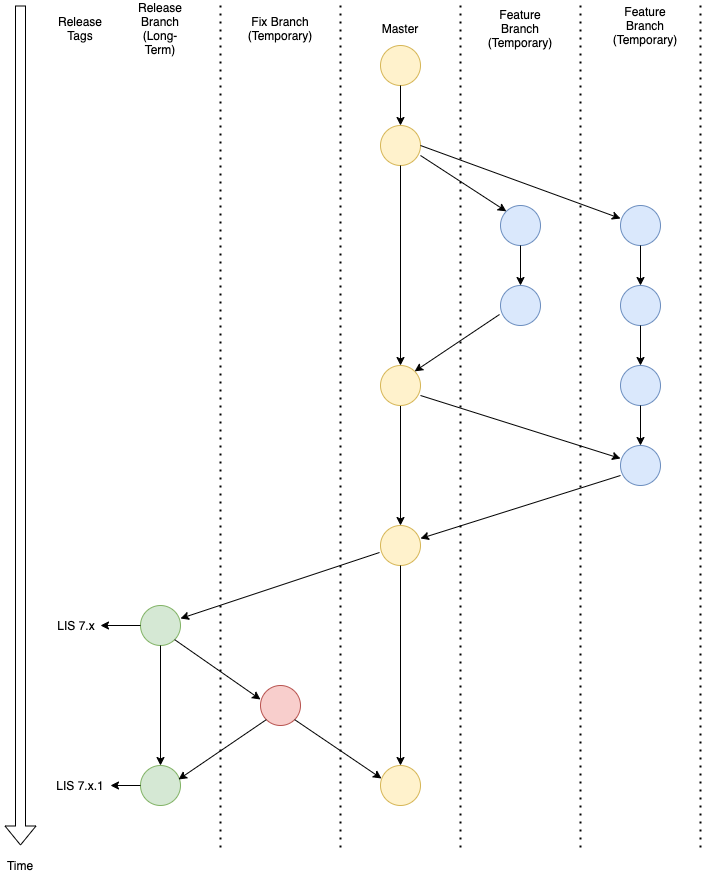

The diagram above was exported from draw.io. Its source (the exported page's mxGraphModel, read from the mxfile embedded in the PNG):
<mxGraphModel dx="974" dy="496" grid="1" gridSize="10" guides="1" tooltips="1" connect="1" arrows="1" fold="1" page="1" pageScale="1" pageWidth="850" pageHeight="1100" math="0" shadow="0">
  <root>
    <mxCell id="0" />
    <mxCell id="1" parent="0" />
    <mxCell id="1DyeuNXRVK-pLFqoDSZ0-1" value="" style="ellipse;whiteSpace=wrap;html=1;aspect=fixed;fillColor=#fff2cc;strokeColor=#d6b656;" parent="1" vertex="1">
      <mxGeometry x="480" y="80" width="40" height="40" as="geometry" />
    </mxCell>
    <mxCell id="1DyeuNXRVK-pLFqoDSZ0-2" value="" style="ellipse;whiteSpace=wrap;html=1;aspect=fixed;fillColor=#fff2cc;strokeColor=#d6b656;" parent="1" vertex="1">
      <mxGeometry x="480" y="160" width="40" height="40" as="geometry" />
    </mxCell>
    <mxCell id="1DyeuNXRVK-pLFqoDSZ0-5" value="" style="ellipse;whiteSpace=wrap;html=1;aspect=fixed;fillColor=#fff2cc;strokeColor=#d6b656;" parent="1" vertex="1">
      <mxGeometry x="480" y="560" width="40" height="40" as="geometry" />
    </mxCell>
    <mxCell id="1DyeuNXRVK-pLFqoDSZ0-6" value="" style="ellipse;whiteSpace=wrap;html=1;aspect=fixed;fillColor=#dae8fc;strokeColor=#6c8ebf;" parent="1" vertex="1">
      <mxGeometry x="600" y="240" width="40" height="40" as="geometry" />
    </mxCell>
    <mxCell id="1DyeuNXRVK-pLFqoDSZ0-8" value="" style="ellipse;whiteSpace=wrap;html=1;aspect=fixed;fillColor=#dae8fc;strokeColor=#6c8ebf;" parent="1" vertex="1">
      <mxGeometry x="600" y="320" width="40" height="40" as="geometry" />
    </mxCell>
    <mxCell id="1DyeuNXRVK-pLFqoDSZ0-23" value="" style="ellipse;whiteSpace=wrap;html=1;aspect=fixed;fillColor=#d5e8d4;strokeColor=#82b366;" parent="1" vertex="1">
      <mxGeometry x="240" y="640" width="40" height="40" as="geometry" />
    </mxCell>
    <mxCell id="1DyeuNXRVK-pLFqoDSZ0-26" value="" style="ellipse;whiteSpace=wrap;html=1;aspect=fixed;fillColor=#d5e8d4;strokeColor=#82b366;" parent="1" vertex="1">
      <mxGeometry x="240" y="800" width="40" height="40" as="geometry" />
    </mxCell>
    <mxCell id="1DyeuNXRVK-pLFqoDSZ0-30" value="" style="endArrow=classic;html=1;exitX=0.5;exitY=1;exitDx=0;exitDy=0;entryX=0.5;entryY=0;entryDx=0;entryDy=0;" parent="1" source="1DyeuNXRVK-pLFqoDSZ0-1" target="1DyeuNXRVK-pLFqoDSZ0-2" edge="1">
      <mxGeometry width="50" height="50" relative="1" as="geometry">
        <mxPoint x="550" y="153" as="sourcePoint" />
        <mxPoint x="600" y="103" as="targetPoint" />
      </mxGeometry>
    </mxCell>
    <mxCell id="1DyeuNXRVK-pLFqoDSZ0-31" value="" style="endArrow=classic;html=1;entryX=0;entryY=0;entryDx=0;entryDy=0;" parent="1" target="1DyeuNXRVK-pLFqoDSZ0-6" edge="1">
      <mxGeometry width="50" height="50" relative="1" as="geometry">
        <mxPoint x="520" y="190" as="sourcePoint" />
        <mxPoint x="590" y="143" as="targetPoint" />
      </mxGeometry>
    </mxCell>
    <mxCell id="1DyeuNXRVK-pLFqoDSZ0-34" value="" style="endArrow=classic;html=1;exitX=0.5;exitY=1;exitDx=0;exitDy=0;entryX=0.5;entryY=0;entryDx=0;entryDy=0;" parent="1" source="1DyeuNXRVK-pLFqoDSZ0-6" target="1DyeuNXRVK-pLFqoDSZ0-8" edge="1">
      <mxGeometry width="50" height="50" relative="1" as="geometry">
        <mxPoint x="320" y="263" as="sourcePoint" />
        <mxPoint x="370" y="213" as="targetPoint" />
      </mxGeometry>
    </mxCell>
    <mxCell id="1DyeuNXRVK-pLFqoDSZ0-41" value="" style="endArrow=classic;html=1;exitX=-0.025;exitY=0.675;exitDx=0;exitDy=0;entryX=1;entryY=0.325;entryDx=0;entryDy=0;entryPerimeter=0;exitPerimeter=0;" parent="1" source="1DyeuNXRVK-pLFqoDSZ0-5" target="1DyeuNXRVK-pLFqoDSZ0-23" edge="1">
      <mxGeometry width="50" height="50" relative="1" as="geometry">
        <mxPoint x="480" y="663" as="sourcePoint" />
        <mxPoint x="360" y="673" as="targetPoint" />
      </mxGeometry>
    </mxCell>
    <mxCell id="1DyeuNXRVK-pLFqoDSZ0-47" value="" style="endArrow=classic;html=1;exitX=0.5;exitY=1;exitDx=0;exitDy=0;entryX=0.5;entryY=0;entryDx=0;entryDy=0;" parent="1" source="1DyeuNXRVK-pLFqoDSZ0-23" target="1DyeuNXRVK-pLFqoDSZ0-26" edge="1">
      <mxGeometry width="50" height="50" relative="1" as="geometry">
        <mxPoint x="260" y="923" as="sourcePoint" />
        <mxPoint x="370" y="903" as="targetPoint" />
      </mxGeometry>
    </mxCell>
    <mxCell id="1DyeuNXRVK-pLFqoDSZ0-50" value="" style="endArrow=classic;html=1;exitX=0.5;exitY=1;exitDx=0;exitDy=0;entryX=0.5;entryY=0;entryDx=0;entryDy=0;" parent="1" source="1DyeuNXRVK-pLFqoDSZ0-5" target="1DyeuNXRVK-pLFqoDSZ0-54" edge="1">
      <mxGeometry width="50" height="50" relative="1" as="geometry">
        <mxPoint x="500" y="683" as="sourcePoint" />
        <mxPoint x="500" y="963" as="targetPoint" />
      </mxGeometry>
    </mxCell>
    <mxCell id="1DyeuNXRVK-pLFqoDSZ0-51" value="" style="ellipse;whiteSpace=wrap;html=1;aspect=fixed;fillColor=#f8cecc;strokeColor=#b85450;" parent="1" vertex="1">
      <mxGeometry x="360" y="720" width="40" height="40" as="geometry" />
    </mxCell>
    <mxCell id="1DyeuNXRVK-pLFqoDSZ0-52" value="" style="endArrow=classic;html=1;exitX=1;exitY=1;exitDx=0;exitDy=0;entryX=0;entryY=0.35;entryDx=0;entryDy=0;entryPerimeter=0;" parent="1" source="1DyeuNXRVK-pLFqoDSZ0-23" target="1DyeuNXRVK-pLFqoDSZ0-51" edge="1">
      <mxGeometry width="50" height="50" relative="1" as="geometry">
        <mxPoint x="274.14213562373106" y="917.1421356237311" as="sourcePoint" />
        <mxPoint x="356" y="732" as="targetPoint" />
      </mxGeometry>
    </mxCell>
    <mxCell id="1DyeuNXRVK-pLFqoDSZ0-54" value="" style="ellipse;whiteSpace=wrap;html=1;aspect=fixed;fillColor=#fff2cc;strokeColor=#d6b656;" parent="1" vertex="1">
      <mxGeometry x="480" y="800" width="40" height="40" as="geometry" />
    </mxCell>
    <mxCell id="1DyeuNXRVK-pLFqoDSZ0-55" value="" style="endArrow=classic;html=1;exitX=1;exitY=1;exitDx=0;exitDy=0;entryX=0.025;entryY=0.325;entryDx=0;entryDy=0;entryPerimeter=0;" parent="1" source="1DyeuNXRVK-pLFqoDSZ0-51" target="1DyeuNXRVK-pLFqoDSZ0-54" edge="1">
      <mxGeometry width="50" height="50" relative="1" as="geometry">
        <mxPoint x="320" y="983" as="sourcePoint" />
        <mxPoint x="490" y="813" as="targetPoint" />
      </mxGeometry>
    </mxCell>
    <mxCell id="1DyeuNXRVK-pLFqoDSZ0-58" value="Master" style="text;html=1;strokeColor=none;fillColor=none;align=center;verticalAlign=middle;whiteSpace=wrap;rounded=0;" parent="1" vertex="1">
      <mxGeometry x="480" y="53" width="40" height="20" as="geometry" />
    </mxCell>
    <mxCell id="1DyeuNXRVK-pLFqoDSZ0-59" value="Feature Branch&lt;br&gt;(Temporary)" style="text;html=1;strokeColor=none;fillColor=none;align=center;verticalAlign=middle;whiteSpace=wrap;rounded=0;" parent="1" vertex="1">
      <mxGeometry x="595" y="53" width="50" height="20" as="geometry" />
    </mxCell>
    <mxCell id="1DyeuNXRVK-pLFqoDSZ0-60" value="Fix Branch (Temporary)" style="text;html=1;strokeColor=none;fillColor=none;align=center;verticalAlign=middle;whiteSpace=wrap;rounded=0;" parent="1" vertex="1">
      <mxGeometry x="355" y="53" width="50" height="20" as="geometry" />
    </mxCell>
    <mxCell id="1DyeuNXRVK-pLFqoDSZ0-64" value="Release Branch (Long-Term)" style="text;html=1;strokeColor=none;fillColor=none;align=center;verticalAlign=middle;whiteSpace=wrap;rounded=0;" parent="1" vertex="1">
      <mxGeometry x="235" y="53" width="50" height="20" as="geometry" />
    </mxCell>
    <mxCell id="1DyeuNXRVK-pLFqoDSZ0-66" value="" style="endArrow=classic;html=1;exitX=0;exitY=1;exitDx=0;exitDy=0;entryX=0.95;entryY=0.35;entryDx=0;entryDy=0;entryPerimeter=0;" parent="1" source="1DyeuNXRVK-pLFqoDSZ0-51" target="1DyeuNXRVK-pLFqoDSZ0-26" edge="1">
      <mxGeometry width="50" height="50" relative="1" as="geometry">
        <mxPoint x="410" y="550" as="sourcePoint" />
        <mxPoint x="460" y="500" as="targetPoint" />
      </mxGeometry>
    </mxCell>
    <mxCell id="1DyeuNXRVK-pLFqoDSZ0-69" value="" style="endArrow=none;dashed=1;html=1;dashPattern=1 3;strokeWidth=2;" parent="1" edge="1">
      <mxGeometry width="50" height="50" relative="1" as="geometry">
        <mxPoint x="560" y="882" as="sourcePoint" />
        <mxPoint x="560" y="40" as="targetPoint" />
      </mxGeometry>
    </mxCell>
    <mxCell id="1DyeuNXRVK-pLFqoDSZ0-70" value="" style="endArrow=none;dashed=1;html=1;dashPattern=1 3;strokeWidth=2;" parent="1" edge="1">
      <mxGeometry width="50" height="50" relative="1" as="geometry">
        <mxPoint x="320" y="882" as="sourcePoint" />
        <mxPoint x="320" y="40" as="targetPoint" />
      </mxGeometry>
    </mxCell>
    <mxCell id="1DyeuNXRVK-pLFqoDSZ0-72" value="" style="endArrow=none;dashed=1;html=1;dashPattern=1 3;strokeWidth=2;" parent="1" edge="1">
      <mxGeometry width="50" height="50" relative="1" as="geometry">
        <mxPoint x="440" y="882" as="sourcePoint" />
        <mxPoint x="440" y="40" as="targetPoint" />
      </mxGeometry>
    </mxCell>
    <mxCell id="1DyeuNXRVK-pLFqoDSZ0-75" value="Time" style="text;html=1;strokeColor=none;fillColor=none;align=center;verticalAlign=middle;whiteSpace=wrap;rounded=0;" parent="1" vertex="1">
      <mxGeometry x="100" y="890" width="40" height="20" as="geometry" />
    </mxCell>
    <mxCell id="1DyeuNXRVK-pLFqoDSZ0-78" value="" style="shape=flexArrow;endArrow=classic;html=1;" parent="1" edge="1">
      <mxGeometry width="50" height="50" relative="1" as="geometry">
        <mxPoint x="120" y="40" as="sourcePoint" />
        <mxPoint x="120" y="880" as="targetPoint" />
      </mxGeometry>
    </mxCell>
    <mxCell id="1DyeuNXRVK-pLFqoDSZ0-80" value="LIS 7.x.1" style="text;html=1;strokeColor=none;fillColor=none;align=center;verticalAlign=middle;whiteSpace=wrap;rounded=0;" parent="1" vertex="1">
      <mxGeometry x="150" y="810" width="60" height="20" as="geometry" />
    </mxCell>
    <mxCell id="4GaZxwQwqQgJ384cXdj0-1" value="" style="endArrow=none;dashed=1;html=1;dashPattern=1 3;strokeWidth=2;" edge="1" parent="1">
      <mxGeometry width="50" height="50" relative="1" as="geometry">
        <mxPoint x="680" y="882" as="sourcePoint" />
        <mxPoint x="680" y="40" as="targetPoint" />
      </mxGeometry>
    </mxCell>
    <mxCell id="4GaZxwQwqQgJ384cXdj0-2" value="Release Tags" style="text;html=1;strokeColor=none;fillColor=none;align=center;verticalAlign=middle;whiteSpace=wrap;rounded=0;" vertex="1" parent="1">
      <mxGeometry x="155" y="53" width="50" height="20" as="geometry" />
    </mxCell>
    <mxCell id="4GaZxwQwqQgJ384cXdj0-3" value="Feature Branch&lt;br&gt;(Temporary)" style="text;html=1;strokeColor=none;fillColor=none;align=center;verticalAlign=middle;whiteSpace=wrap;rounded=0;" vertex="1" parent="1">
      <mxGeometry x="720" y="50" width="50" height="20" as="geometry" />
    </mxCell>
    <mxCell id="4GaZxwQwqQgJ384cXdj0-4" value="" style="endArrow=none;dashed=1;html=1;dashPattern=1 3;strokeWidth=2;" edge="1" parent="1">
      <mxGeometry width="50" height="50" relative="1" as="geometry">
        <mxPoint x="800" y="882" as="sourcePoint" />
        <mxPoint x="800" y="40" as="targetPoint" />
      </mxGeometry>
    </mxCell>
    <mxCell id="4GaZxwQwqQgJ384cXdj0-5" value="" style="ellipse;whiteSpace=wrap;html=1;aspect=fixed;fillColor=#dae8fc;strokeColor=#6c8ebf;" vertex="1" parent="1">
      <mxGeometry x="720" y="240" width="40" height="40" as="geometry" />
    </mxCell>
    <mxCell id="4GaZxwQwqQgJ384cXdj0-6" value="" style="ellipse;whiteSpace=wrap;html=1;aspect=fixed;fillColor=#dae8fc;strokeColor=#6c8ebf;" vertex="1" parent="1">
      <mxGeometry x="720" y="320" width="40" height="40" as="geometry" />
    </mxCell>
    <mxCell id="4GaZxwQwqQgJ384cXdj0-7" value="" style="ellipse;whiteSpace=wrap;html=1;aspect=fixed;fillColor=#dae8fc;strokeColor=#6c8ebf;" vertex="1" parent="1">
      <mxGeometry x="720" y="400" width="40" height="40" as="geometry" />
    </mxCell>
    <mxCell id="4GaZxwQwqQgJ384cXdj0-8" value="" style="ellipse;whiteSpace=wrap;html=1;aspect=fixed;fillColor=#dae8fc;strokeColor=#6c8ebf;" vertex="1" parent="1">
      <mxGeometry x="720" y="480" width="40" height="40" as="geometry" />
    </mxCell>
    <mxCell id="4GaZxwQwqQgJ384cXdj0-14" style="edgeStyle=orthogonalEdgeStyle;rounded=0;orthogonalLoop=1;jettySize=auto;html=1;exitX=0.5;exitY=1;exitDx=0;exitDy=0;entryX=0.5;entryY=0;entryDx=0;entryDy=0;" edge="1" parent="1" source="4GaZxwQwqQgJ384cXdj0-9" target="1DyeuNXRVK-pLFqoDSZ0-5">
      <mxGeometry relative="1" as="geometry" />
    </mxCell>
    <mxCell id="4GaZxwQwqQgJ384cXdj0-9" value="" style="ellipse;whiteSpace=wrap;html=1;aspect=fixed;fillColor=#fff2cc;strokeColor=#d6b656;" vertex="1" parent="1">
      <mxGeometry x="480" y="400" width="40" height="40" as="geometry" />
    </mxCell>
    <mxCell id="4GaZxwQwqQgJ384cXdj0-10" value="" style="endArrow=classic;html=1;exitX=-0.025;exitY=0.725;exitDx=0;exitDy=0;exitPerimeter=0;entryX=1;entryY=0;entryDx=0;entryDy=0;" edge="1" parent="1" source="1DyeuNXRVK-pLFqoDSZ0-8" target="4GaZxwQwqQgJ384cXdj0-9">
      <mxGeometry width="50" height="50" relative="1" as="geometry">
        <mxPoint x="610" y="480" as="sourcePoint" />
        <mxPoint x="660" y="430" as="targetPoint" />
      </mxGeometry>
    </mxCell>
    <mxCell id="4GaZxwQwqQgJ384cXdj0-11" value="" style="endArrow=classic;html=1;entryX=0;entryY=0.325;entryDx=0;entryDy=0;entryPerimeter=0;" edge="1" parent="1" target="4GaZxwQwqQgJ384cXdj0-8">
      <mxGeometry width="50" height="50" relative="1" as="geometry">
        <mxPoint x="520" y="430" as="sourcePoint" />
        <mxPoint x="524.1421356237311" y="415.85786437626894" as="targetPoint" />
      </mxGeometry>
    </mxCell>
    <mxCell id="4GaZxwQwqQgJ384cXdj0-12" value="" style="endArrow=classic;html=1;exitX=0.5;exitY=1;exitDx=0;exitDy=0;entryX=0.5;entryY=0;entryDx=0;entryDy=0;" edge="1" parent="1" source="1DyeuNXRVK-pLFqoDSZ0-2" target="4GaZxwQwqQgJ384cXdj0-9">
      <mxGeometry width="50" height="50" relative="1" as="geometry">
        <mxPoint x="610" y="480" as="sourcePoint" />
        <mxPoint x="660" y="430" as="targetPoint" />
      </mxGeometry>
    </mxCell>
    <mxCell id="4GaZxwQwqQgJ384cXdj0-13" value="" style="endArrow=classic;html=1;exitX=1;exitY=0.5;exitDx=0;exitDy=0;entryX=0;entryY=0.325;entryDx=0;entryDy=0;entryPerimeter=0;" edge="1" parent="1" source="1DyeuNXRVK-pLFqoDSZ0-2" target="4GaZxwQwqQgJ384cXdj0-5">
      <mxGeometry width="50" height="50" relative="1" as="geometry">
        <mxPoint x="550" y="170" as="sourcePoint" />
        <mxPoint x="600" y="120" as="targetPoint" />
      </mxGeometry>
    </mxCell>
    <mxCell id="4GaZxwQwqQgJ384cXdj0-16" value="" style="endArrow=classic;html=1;exitX=0.5;exitY=1;exitDx=0;exitDy=0;entryX=0.5;entryY=0;entryDx=0;entryDy=0;" edge="1" parent="1" source="4GaZxwQwqQgJ384cXdj0-5" target="4GaZxwQwqQgJ384cXdj0-6">
      <mxGeometry width="50" height="50" relative="1" as="geometry">
        <mxPoint x="610" y="480" as="sourcePoint" />
        <mxPoint x="660" y="430" as="targetPoint" />
      </mxGeometry>
    </mxCell>
    <mxCell id="4GaZxwQwqQgJ384cXdj0-17" value="" style="endArrow=classic;html=1;exitX=0.5;exitY=1;exitDx=0;exitDy=0;entryX=0.5;entryY=0;entryDx=0;entryDy=0;" edge="1" parent="1" source="4GaZxwQwqQgJ384cXdj0-6" target="4GaZxwQwqQgJ384cXdj0-7">
      <mxGeometry width="50" height="50" relative="1" as="geometry">
        <mxPoint x="610" y="480" as="sourcePoint" />
        <mxPoint x="660" y="430" as="targetPoint" />
      </mxGeometry>
    </mxCell>
    <mxCell id="4GaZxwQwqQgJ384cXdj0-18" value="" style="endArrow=classic;html=1;exitX=0.5;exitY=1;exitDx=0;exitDy=0;entryX=0.5;entryY=0;entryDx=0;entryDy=0;" edge="1" parent="1" source="4GaZxwQwqQgJ384cXdj0-7" target="4GaZxwQwqQgJ384cXdj0-8">
      <mxGeometry width="50" height="50" relative="1" as="geometry">
        <mxPoint x="610" y="480" as="sourcePoint" />
        <mxPoint x="660" y="430" as="targetPoint" />
      </mxGeometry>
    </mxCell>
    <mxCell id="4GaZxwQwqQgJ384cXdj0-19" value="" style="endArrow=classic;html=1;entryX=1;entryY=0.325;entryDx=0;entryDy=0;entryPerimeter=0;" edge="1" parent="1" target="1DyeuNXRVK-pLFqoDSZ0-5">
      <mxGeometry width="50" height="50" relative="1" as="geometry">
        <mxPoint x="720" y="510" as="sourcePoint" />
        <mxPoint x="660" y="430" as="targetPoint" />
      </mxGeometry>
    </mxCell>
    <mxCell id="4GaZxwQwqQgJ384cXdj0-27" value="LIS 7.x" style="text;html=1;strokeColor=none;fillColor=none;align=center;verticalAlign=middle;whiteSpace=wrap;rounded=0;" vertex="1" parent="1">
      <mxGeometry x="146" y="650" width="60" height="20" as="geometry" />
    </mxCell>
    <mxCell id="4GaZxwQwqQgJ384cXdj0-31" value="" style="endArrow=classic;html=1;exitX=0;exitY=0.5;exitDx=0;exitDy=0;" edge="1" parent="1" source="1DyeuNXRVK-pLFqoDSZ0-23">
      <mxGeometry width="50" height="50" relative="1" as="geometry">
        <mxPoint x="220" y="620" as="sourcePoint" />
        <mxPoint x="200" y="660" as="targetPoint" />
      </mxGeometry>
    </mxCell>
    <mxCell id="4GaZxwQwqQgJ384cXdj0-34" value="" style="endArrow=classic;html=1;exitX=0;exitY=0.5;exitDx=0;exitDy=0;" edge="1" parent="1" source="1DyeuNXRVK-pLFqoDSZ0-26">
      <mxGeometry width="50" height="50" relative="1" as="geometry">
        <mxPoint x="220" y="780" as="sourcePoint" />
        <mxPoint x="210" y="820" as="targetPoint" />
      </mxGeometry>
    </mxCell>
  </root>
</mxGraphModel>